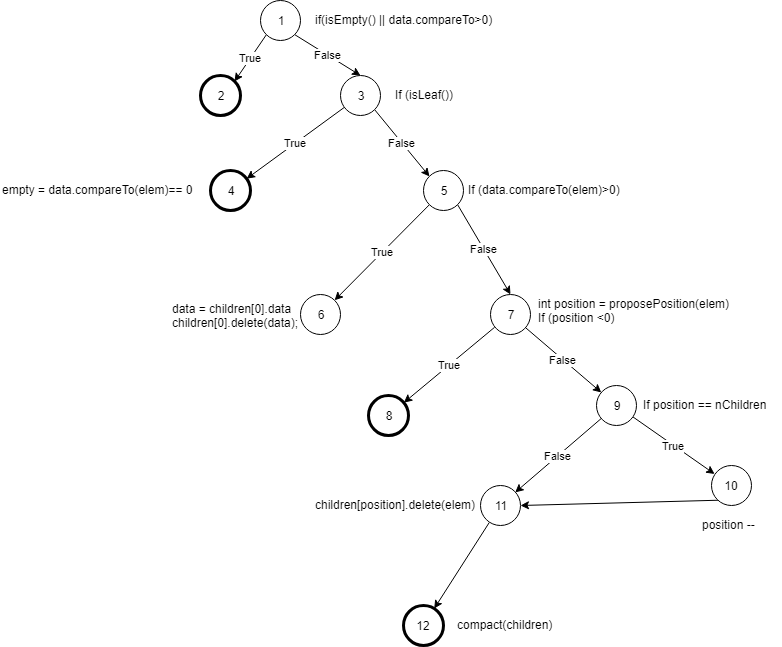

The diagram above was exported from draw.io. Its source (the exported page's mxGraphModel, read from the mxfile embedded in the PNG):
<mxGraphModel dx="1394" dy="715" grid="1" gridSize="10" guides="1" tooltips="1" connect="1" arrows="1" fold="1" page="1" pageScale="1" pageWidth="827" pageHeight="1169" math="0" shadow="0">
  <root>
    <mxCell id="0" />
    <mxCell id="1" parent="0" />
    <mxCell id="_PR6hKjIhV8sqxURwAsI-5" value="True" style="rounded=0;orthogonalLoop=1;jettySize=auto;html=1;exitX=0;exitY=1;exitDx=0;exitDy=0;entryX=1;entryY=0;entryDx=0;entryDy=0;" edge="1" parent="1" source="_PR6hKjIhV8sqxURwAsI-1" target="_PR6hKjIhV8sqxURwAsI-4">
      <mxGeometry relative="1" as="geometry" />
    </mxCell>
    <mxCell id="_PR6hKjIhV8sqxURwAsI-8" value="False" style="edgeStyle=none;rounded=0;orthogonalLoop=1;jettySize=auto;html=1;exitX=1;exitY=1;exitDx=0;exitDy=0;entryX=0.5;entryY=0;entryDx=0;entryDy=0;" edge="1" parent="1" source="_PR6hKjIhV8sqxURwAsI-1" target="_PR6hKjIhV8sqxURwAsI-7">
      <mxGeometry relative="1" as="geometry" />
    </mxCell>
    <mxCell id="_PR6hKjIhV8sqxURwAsI-1" value="1" style="ellipse;whiteSpace=wrap;html=1;aspect=fixed;" vertex="1" parent="1">
      <mxGeometry x="280" y="25" width="40" height="40" as="geometry" />
    </mxCell>
    <mxCell id="_PR6hKjIhV8sqxURwAsI-2" value="if(isEmpty() || data.compareTo&amp;gt;0)" style="text;html=1;resizable=0;points=[];autosize=1;align=left;verticalAlign=top;spacingTop=-4;" vertex="1" parent="1">
      <mxGeometry x="333" y="35" width="190" height="20" as="geometry" />
    </mxCell>
    <mxCell id="_PR6hKjIhV8sqxURwAsI-4" value="2" style="ellipse;whiteSpace=wrap;html=1;aspect=fixed;strokeWidth=3;" vertex="1" parent="1">
      <mxGeometry x="220" y="100" width="40" height="40" as="geometry" />
    </mxCell>
    <mxCell id="_PR6hKjIhV8sqxURwAsI-14" value="True" style="edgeStyle=none;rounded=0;orthogonalLoop=1;jettySize=auto;html=1;" edge="1" parent="1" source="_PR6hKjIhV8sqxURwAsI-7" target="_PR6hKjIhV8sqxURwAsI-13">
      <mxGeometry relative="1" as="geometry" />
    </mxCell>
    <mxCell id="_PR6hKjIhV8sqxURwAsI-22" value="False" style="edgeStyle=none;rounded=0;orthogonalLoop=1;jettySize=auto;html=1;exitX=1;exitY=1;exitDx=0;exitDy=0;entryX=0;entryY=0;entryDx=0;entryDy=0;" edge="1" parent="1" source="_PR6hKjIhV8sqxURwAsI-7" target="_PR6hKjIhV8sqxURwAsI-21">
      <mxGeometry relative="1" as="geometry" />
    </mxCell>
    <mxCell id="_PR6hKjIhV8sqxURwAsI-7" value="3" style="ellipse;whiteSpace=wrap;html=1;aspect=fixed;" vertex="1" parent="1">
      <mxGeometry x="360" y="100" width="40" height="40" as="geometry" />
    </mxCell>
    <mxCell id="_PR6hKjIhV8sqxURwAsI-13" value="4" style="ellipse;whiteSpace=wrap;html=1;aspect=fixed;strokeWidth=3;" vertex="1" parent="1">
      <mxGeometry x="230" y="195" width="40" height="40" as="geometry" />
    </mxCell>
    <mxCell id="_PR6hKjIhV8sqxURwAsI-17" value="If (isLeaf())" style="text;html=1;resizable=0;points=[];autosize=1;align=left;verticalAlign=top;spacingTop=-4;" vertex="1" parent="1">
      <mxGeometry x="413" y="110" width="70" height="20" as="geometry" />
    </mxCell>
    <mxCell id="_PR6hKjIhV8sqxURwAsI-18" value="empty = data.compareTo(elem)== 0" style="text;html=1;resizable=0;points=[];autosize=1;align=left;verticalAlign=top;spacingTop=-4;" vertex="1" parent="1">
      <mxGeometry x="20" y="205" width="210" height="20" as="geometry" />
    </mxCell>
    <mxCell id="_PR6hKjIhV8sqxURwAsI-26" value="True" style="edgeStyle=none;rounded=0;orthogonalLoop=1;jettySize=auto;html=1;" edge="1" parent="1" source="_PR6hKjIhV8sqxURwAsI-21" target="_PR6hKjIhV8sqxURwAsI-25">
      <mxGeometry relative="1" as="geometry" />
    </mxCell>
    <mxCell id="_PR6hKjIhV8sqxURwAsI-34" value="False" style="edgeStyle=none;rounded=0;orthogonalLoop=1;jettySize=auto;html=1;exitX=1;exitY=1;exitDx=0;exitDy=0;entryX=0.5;entryY=0;entryDx=0;entryDy=0;" edge="1" parent="1" source="_PR6hKjIhV8sqxURwAsI-21" target="_PR6hKjIhV8sqxURwAsI-33">
      <mxGeometry relative="1" as="geometry" />
    </mxCell>
    <mxCell id="_PR6hKjIhV8sqxURwAsI-21" value="5" style="ellipse;whiteSpace=wrap;html=1;aspect=fixed;" vertex="1" parent="1">
      <mxGeometry x="443" y="195" width="40" height="40" as="geometry" />
    </mxCell>
    <mxCell id="_PR6hKjIhV8sqxURwAsI-25" value="6" style="ellipse;whiteSpace=wrap;html=1;aspect=fixed;" vertex="1" parent="1">
      <mxGeometry x="320" y="319" width="40" height="40" as="geometry" />
    </mxCell>
    <mxCell id="_PR6hKjIhV8sqxURwAsI-24" value="If (data.compareTo(elem)&amp;gt;0)&lt;br&gt;&lt;br&gt;" style="text;html=1;resizable=0;points=[];autosize=1;align=left;verticalAlign=top;spacingTop=-4;" vertex="1" parent="1">
      <mxGeometry x="486" y="205" width="170" height="30" as="geometry" />
    </mxCell>
    <mxCell id="_PR6hKjIhV8sqxURwAsI-31" value="data = children[0].data&lt;br&gt;children[0].delete(data);&lt;br&gt;" style="text;html=1;resizable=0;points=[];autosize=1;align=left;verticalAlign=top;spacingTop=-4;" vertex="1" parent="1">
      <mxGeometry x="190" y="324" width="140" height="30" as="geometry" />
    </mxCell>
    <mxCell id="_PR6hKjIhV8sqxURwAsI-37" value="True" style="edgeStyle=none;rounded=0;orthogonalLoop=1;jettySize=auto;html=1;" edge="1" parent="1" source="_PR6hKjIhV8sqxURwAsI-33" target="_PR6hKjIhV8sqxURwAsI-36">
      <mxGeometry relative="1" as="geometry" />
    </mxCell>
    <mxCell id="_PR6hKjIhV8sqxURwAsI-39" value="False" style="edgeStyle=none;rounded=0;orthogonalLoop=1;jettySize=auto;html=1;" edge="1" parent="1" source="_PR6hKjIhV8sqxURwAsI-33" target="_PR6hKjIhV8sqxURwAsI-38">
      <mxGeometry relative="1" as="geometry" />
    </mxCell>
    <mxCell id="_PR6hKjIhV8sqxURwAsI-33" value="7" style="ellipse;whiteSpace=wrap;html=1;aspect=fixed;" vertex="1" parent="1">
      <mxGeometry x="509.5" y="319" width="40" height="40" as="geometry" />
    </mxCell>
    <mxCell id="_PR6hKjIhV8sqxURwAsI-44" value="True" style="edgeStyle=none;rounded=0;orthogonalLoop=1;jettySize=auto;html=1;" edge="1" parent="1" source="_PR6hKjIhV8sqxURwAsI-38" target="_PR6hKjIhV8sqxURwAsI-43">
      <mxGeometry relative="1" as="geometry" />
    </mxCell>
    <mxCell id="_PR6hKjIhV8sqxURwAsI-46" value="False" style="edgeStyle=none;rounded=0;orthogonalLoop=1;jettySize=auto;html=1;" edge="1" parent="1" source="_PR6hKjIhV8sqxURwAsI-38" target="_PR6hKjIhV8sqxURwAsI-45">
      <mxGeometry relative="1" as="geometry" />
    </mxCell>
    <mxCell id="_PR6hKjIhV8sqxURwAsI-38" value="9" style="ellipse;whiteSpace=wrap;html=1;aspect=fixed;" vertex="1" parent="1">
      <mxGeometry x="616" y="410" width="40" height="40" as="geometry" />
    </mxCell>
    <mxCell id="_PR6hKjIhV8sqxURwAsI-51" value="" style="edgeStyle=none;rounded=0;orthogonalLoop=1;jettySize=auto;html=1;" edge="1" parent="1" source="_PR6hKjIhV8sqxURwAsI-45" target="_PR6hKjIhV8sqxURwAsI-50">
      <mxGeometry relative="1" as="geometry" />
    </mxCell>
    <mxCell id="_PR6hKjIhV8sqxURwAsI-45" value="11" style="ellipse;whiteSpace=wrap;html=1;aspect=fixed;" vertex="1" parent="1">
      <mxGeometry x="499.5" y="510" width="40" height="40" as="geometry" />
    </mxCell>
    <mxCell id="_PR6hKjIhV8sqxURwAsI-50" value="12" style="ellipse;whiteSpace=wrap;html=1;aspect=fixed;rotation=0;strokeWidth=3;" vertex="1" parent="1">
      <mxGeometry x="423" y="630" width="40" height="40" as="geometry" />
    </mxCell>
    <mxCell id="_PR6hKjIhV8sqxURwAsI-48" style="edgeStyle=none;rounded=0;orthogonalLoop=1;jettySize=auto;html=1;exitX=1;exitY=1;exitDx=0;exitDy=0;entryX=1;entryY=0.5;entryDx=0;entryDy=0;" edge="1" parent="1" source="_PR6hKjIhV8sqxURwAsI-43" target="_PR6hKjIhV8sqxURwAsI-45">
      <mxGeometry relative="1" as="geometry" />
    </mxCell>
    <mxCell id="_PR6hKjIhV8sqxURwAsI-43" value="10" style="ellipse;whiteSpace=wrap;html=1;aspect=fixed;" vertex="1" parent="1">
      <mxGeometry x="730.5" y="490" width="40" height="40" as="geometry" />
    </mxCell>
    <mxCell id="_PR6hKjIhV8sqxURwAsI-36" value="8" style="ellipse;whiteSpace=wrap;html=1;aspect=fixed;strokeWidth=3;" vertex="1" parent="1">
      <mxGeometry x="388" y="420" width="40" height="40" as="geometry" />
    </mxCell>
    <mxCell id="_PR6hKjIhV8sqxURwAsI-35" value="int position = proposePosition(elem)&lt;br&gt;If (position &amp;lt;0)&lt;br&gt;&lt;br&gt;" style="text;html=1;resizable=0;points=[];autosize=1;align=left;verticalAlign=top;spacingTop=-4;" vertex="1" parent="1">
      <mxGeometry x="555.5" y="319" width="210" height="40" as="geometry" />
    </mxCell>
    <mxCell id="_PR6hKjIhV8sqxURwAsI-42" value="If position == nChildren" style="text;html=1;resizable=0;points=[];autosize=1;align=left;verticalAlign=top;spacingTop=-4;" vertex="1" parent="1">
      <mxGeometry x="660.5" y="420" width="140" height="20" as="geometry" />
    </mxCell>
    <mxCell id="_PR6hKjIhV8sqxURwAsI-47" value="position --" style="text;html=1;resizable=0;points=[];autosize=1;align=left;verticalAlign=top;spacingTop=-4;" vertex="1" parent="1">
      <mxGeometry x="720" y="540" width="70" height="20" as="geometry" />
    </mxCell>
    <mxCell id="_PR6hKjIhV8sqxURwAsI-49" value="children[position].delete(elem)" style="text;html=1;resizable=0;points=[];autosize=1;align=left;verticalAlign=top;spacingTop=-4;" vertex="1" parent="1">
      <mxGeometry x="333" y="520" width="180" height="20" as="geometry" />
    </mxCell>
    <mxCell id="_PR6hKjIhV8sqxURwAsI-54" value="compact(children)" style="text;html=1;resizable=0;points=[];autosize=1;align=left;verticalAlign=top;spacingTop=-4;" vertex="1" parent="1">
      <mxGeometry x="474.5" y="640" width="110" height="20" as="geometry" />
    </mxCell>
  </root>
</mxGraphModel>